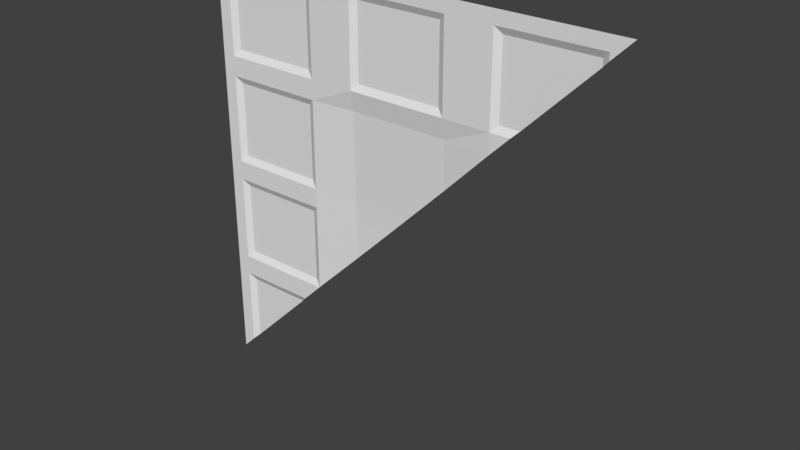 # Source: flight2_2_slice45.blend  (saved by Blender 2.78.0; exported with 4.5.12 LTS)
import bpy
from mathutils import Matrix  # noqa: F401  (used for matrix-valued properties, if any)

bpy.ops.wm.read_factory_settings(use_empty=True)
scene = bpy.context.scene
scene.name = 'Scene'

# ---- collections
col_collection_1 = bpy.data.collections.new('Collection 1'); scene.collection.children.link(col_collection_1)

# ---- materials (node trees are filled in below, after node groups)
mat_flight2_2 = bpy.data.materials.new('flight2_2')
mat_flight2_2.alpha_threshold = 0.0
mat_flight2_2.use_transparent_shadow = False
mat_flight2_2.roughness = 0.5

# ---- material node trees

# ---- world
world_world = bpy.data.worlds.new('World'); scene.world = world_world
world_world.color = (0.05088, 0.05088, 0.05088)
world_world.use_sun_shadow = False
world_world.sun_shadow_jitter_overblur = 0.0
world_world.cycles.sampling_method = 'MANUAL'

# ---- meshes
me_flight2_2_slice45_meshdata = bpy.data.meshes.new('flight2_2_slice45_meshdata')
me_flight2_2_slice45_meshdata.from_pydata([(-1.28, 1.28, -1.28), (-1.28, 1.28, 1.28), (1.28, 1.28, 1.28), (-0.5975, 1.28, 1.28), (-1.201, 1.28, 1.28), (0.2796, 1.28, 1.28), (-0.3216, 1.28, 1.28), (0.5605, 1.28, 1.28), (1.159, 1.28, 1.28), (-1.28, 1.28, 1.201), (-0.6375, 1.3, 1.161), (-1.161, 1.3, 1.161), (0.2396, 1.3, 1.161), (-0.2816, 1.3, 1.161), (0.6005, 1.3, 1.161), (1.119, 1.3, 1.161), (-1.28, 1.28, 0.6794), (-0.6375, 1.3, 0.7194), (-1.161, 1.3, 0.7194), (0.2396, 1.3, 0.7194), (-0.2816, 1.3, 0.7194), (0.6005, 1.3, 0.7194), (-1.28, 1.28, 0.5612), (-0.6375, 1.3, 0.5212), (-1.161, 1.3, 0.5212), (0.2796, 1.3, 0.5612), (-0.3216, 1.3, 0.5612), (-1.28, 1.28, 0.03446), (-0.6375, 1.3, 0.07446), (-1.161, 1.3, 0.07446), (-0.3216, 1.31, 0.03446), (-1.28, 1.28, -0.08123), (-0.6375, 1.3, -0.1212), (-1.161, 1.3, -0.1212), (-0.3216, 1.31, -0.08123), (-1.28, 1.28, -0.6017), (-0.6375, 1.3, -0.5617), (-1.161, 1.3, -0.5617), (-1.28, 1.28, -1.245), (-1.161, 1.3, -0.7605), (-1.28, 1.28, -0.7205), (-0.5975, 1.28, 0.6794), (-0.5975, 1.28, 1.201), (-1.201, 1.28, 0.6794), (-1.201, 1.28, 1.201), (0.2796, 1.28, 0.6794), (0.2796, 1.28, 1.201), (-0.3216, 1.28, 0.6794), (-0.3216, 1.28, 1.201), (0.5605, 1.28, 0.6794), (0.5605, 1.28, 1.201), (1.159, 1.28, 1.201), (-0.5975, 1.28, 0.03446), (-0.5975, 1.28, 0.5612), (-1.201, 1.28, 0.03446), (-1.201, 1.28, 0.5612), (0.5605, 1.28, 0.5612), (-0.5975, 1.28, -0.08123), (-1.201, 1.28, -0.6017), (-1.201, 1.28, -0.08123), (-1.201, 1.28, -0.7205), (1.28, 1.3, 1.28), (-1.28, 1.3, -1.28), (-0.08123, 1.31, -0.08123), (-1.245, 1.28, -1.245), (0.2796, 1.305, 0.2796), (-0.6017, 1.28, -0.6017), (-1.161, 1.3, -1.161), (0.6794, 1.28, 0.6794), (-0.7605, 1.3, -0.7605), (-0.3216, 1.305, -0.3216), (1.119, 1.3, 1.119), (-0.5975, 1.28, -0.5975), (0.03446, 1.31, 0.03446), (-0.7205, 1.28, -0.7205), (1.159, 1.28, 1.159), (0.7194, 1.3, 0.7194), (1.201, 1.28, 1.201), (-1.201, 1.28, -1.201), (-0.5996, 1.281, -0.5996)], [], [(51, 77, 2, 8), (44, 42, 3, 4), (9, 44, 4, 1), (48, 46, 5, 6), (42, 48, 6, 3), (46, 50, 7, 5), (50, 51, 8, 7), (21, 76, 71, 15, 14), (45, 49, 50, 46), (41, 47, 48, 42), (20, 19, 12, 13), (16, 43, 44, 9), (18, 17, 10, 11), (55, 53, 41, 43), (22, 55, 43, 16), (26, 25, 45, 47), (53, 26, 47, 41), (25, 56, 49, 45), (52, 30, 26, 53), (30, 73, 65, 25, 26), (27, 54, 55, 22), (29, 28, 23, 24), (59, 57, 52, 54), (31, 59, 54, 27), (34, 63, 73, 30), (57, 34, 30, 52), (35, 58, 59, 31), (37, 36, 32, 33), (60, 74, 66, 58), (40, 60, 58, 35), (61, 2, 77, 75, 71), (65, 76, 68, 56), (69, 70, 72, 79, 66, 74), (38, 64, 78, 60, 40), (10, 17, 41, 42), (18, 11, 44, 43), (12, 19, 45, 46), (20, 13, 48, 47), (21, 14, 50, 49), (15, 71, 75, 51), (14, 15, 51, 50), (13, 12, 46, 48), (11, 10, 42, 44), (17, 18, 43, 41), (19, 20, 47, 45), (23, 28, 52, 53), (29, 24, 55, 54), (24, 23, 53, 55), (28, 29, 54, 52), (32, 36, 79, 72, 57), (37, 33, 59, 58), (33, 32, 57, 59), (36, 37, 58, 66, 79), (39, 69, 74, 60), (64, 38, 0), (68, 49, 56), (65, 56, 25), (67, 69, 39), (70, 63, 34), (72, 70, 34, 57), (75, 77, 51), (78, 67, 39, 60), (0, 62, 67, 78, 64), (68, 76, 21, 49)])
_uv = me_flight2_2_slice45_meshdata.uv_layers.new(name='UVMap')
_uv.uv.foreach_set('vector', [0.9528, 0.9692, 0.9692, 0.9692, 1.0, 1.0, 0.9528, 1.0, 0.03091, 0.9692, 0.2666, 0.9692, 0.2666, 1.0, 0.03091, 1.0, 0.0, 0.9692, 0.03091, 0.9692, 0.03091, 1.0, 0.0, 1.0, 0.3744, 0.9692, 0.6092, 0.9692, 0.6092, 1.0, 0.3744, 1.0, 0.2666, 0.9692, 0.3744, 0.9692, 0.3744, 1.0, 0.2666, 1.0, 0.6092, 0.9692, 0.719, 0.9692, 0.719, 1.0, 0.6092, 1.0, 0.719, 0.9692, 0.9528, 0.9692, 0.9528, 1.0, 0.719, 1.0, 0.7346, 0.781, 0.781, 0.781, 0.9372, 0.9372, 0.9372, 0.9536, 0.7346, 0.9536, 0.6092, 0.7654, 0.719, 0.7654, 0.719, 0.9692, 0.6092, 0.9692, 0.2666, 0.7654, 0.3744, 0.7654, 0.3744, 0.9692, 0.2666, 0.9692, 0.39, 0.781, 0.5936, 0.781, 0.5936, 0.9536, 0.39, 0.9536, 0.0, 0.7654, 0.03091, 0.7654, 0.03091, 0.9692, 0.0, 0.9692, 0.04653, 0.781, 0.251, 0.781, 0.251, 0.9536, 0.04653, 0.9536, 0.03091, 0.7192, 0.2666, 0.7192, 0.2666, 0.7654, 0.03091, 0.7654, 0.0, 0.7192, 0.03091, 0.7192, 0.03091, 0.7654, 0.0, 0.7654, 0.3744, 0.7192, 0.6092, 0.7192, 0.6092, 0.7654, 0.3744, 0.7654, 0.2666, 0.7192, 0.3744, 0.7192, 0.3744, 0.7654, 0.2666, 0.7654, 0.6092, 0.7192, 0.719, 0.7192, 0.719, 0.7654, 0.6092, 0.7654, 0.2666, 0.5135, 0.3744, 0.5135, 0.3744, 0.7192, 0.2666, 0.7192, 0.3744, 0.5135, 0.5135, 0.5135, 0.6092, 0.6092, 0.6092, 0.7192, 0.3744, 0.7192, 0.0, 0.5135, 0.03091, 0.5135, 0.03091, 0.7192, 0.0, 0.7192, 0.04653, 0.5291, 0.251, 0.5291, 0.251, 0.7036, 0.04653, 0.7036, 0.03091, 0.4683, 0.2666, 0.4683, 0.2666, 0.5135, 0.03091, 0.5135, 0.0, 0.4683, 0.03091, 0.4683, 0.03091, 0.5135, 0.0, 0.5135, 0.3744, 0.4683, 0.4683, 0.4683, 0.5135, 0.5135, 0.3744, 0.5135, 0.2666, 0.4683, 0.3744, 0.4683, 0.3744, 0.5135, 0.2666, 0.5135, 0.0, 0.265, 0.03091, 0.265, 0.03091, 0.4683, 0.0, 0.4683, 0.04653, 0.2806, 0.251, 0.2806, 0.251, 0.4526, 0.04653, 0.4526, 0.03091, 0.2185, 0.2185, 0.2185, 0.265, 0.265, 0.03091, 0.265, 0.0, 0.2185, 0.03091, 0.2185, 0.03091, 0.265, 0.0, 0.265, 1.0, 1.0, 1.0, 1.0, 0.9692, 0.9692, 0.9528, 0.9528, 0.9372, 0.9372, 0.6092, 0.6092, 0.781, 0.781, 0.7654, 0.7654, 0.719, 0.7192, 0.2029, 0.2029, 0.3744, 0.3744, 0.2666, 0.2666, 0.2658, 0.2658, 0.265, 0.265, 0.2185, 0.2185, 0.0, 0.01354, 0.01354, 0.01354, 0.03091, 0.03091, 0.03091, 0.2185, 0.0, 0.2185, 0.251, 0.9536, 0.251, 0.781, 0.2666, 0.7654, 0.2666, 0.9692, 0.04653, 0.781, 0.04653, 0.9536, 0.03091, 0.9692, 0.03091, 0.7654, 0.5936, 0.9536, 0.5936, 0.781, 0.6092, 0.7654, 0.6092, 0.9692, 0.39, 0.781, 0.39, 0.9536, 0.3744, 0.9692, 0.3744, 0.7654, 0.7346, 0.781, 0.7346, 0.9536, 0.719, 0.9692, 0.719, 0.7654, 0.9372, 0.9536, 0.9372, 0.9372, 0.9528, 0.9528, 0.9528, 0.9692, 0.7346, 0.9536, 0.9372, 0.9536, 0.9528, 0.9692, 0.719, 0.9692, 0.39, 0.9536, 0.5936, 0.9536, 0.6092, 0.9692, 0.3744, 0.9692, 0.04653, 0.9536, 0.251, 0.9536, 0.2666, 0.9692, 0.03091, 0.9692, 0.251, 0.781, 0.04653, 0.781, 0.03091, 0.7654, 0.2666, 0.7654, 0.5936, 0.781, 0.39, 0.781, 0.3744, 0.7654, 0.6092, 0.7654, 0.251, 0.7036, 0.251, 0.5291, 0.2666, 0.5135, 0.2666, 0.7192, 0.04653, 0.5291, 0.04653, 0.7036, 0.03091, 0.7192, 0.03091, 0.5135, 0.04653, 0.7036, 0.251, 0.7036, 0.2666, 0.7192, 0.03091, 0.7192, 0.251, 0.5291, 0.04653, 0.5291, 0.03091, 0.5135, 0.2666, 0.5135, 0.251, 0.4526, 0.251, 0.2806, 0.2658, 0.2658, 0.2666, 0.2666, 0.2666, 0.4683, 0.04653, 0.2806, 0.04653, 0.4526, 0.03091, 0.4683, 0.03091, 0.265, 0.04653, 0.4526, 0.251, 0.4526, 0.2666, 0.4683, 0.03091, 0.4683, 0.251, 0.2806, 0.04653, 0.2806, 0.03091, 0.265, 0.265, 0.265, 0.2658, 0.2658, 0.04653, 0.2029, 0.2029, 0.2029, 0.2185, 0.2185, 0.03091, 0.2185, 0.01354, 0.01354, 0.0, 0.01354, 0.0, 0.0, 0.7654, 0.7654, 0.719, 0.7654, 0.719, 0.7192, 0.6092, 0.6092, 0.719, 0.7192, 0.6092, 0.7192, 0.04653, 0.04653, 0.2029, 0.2029, 0.04653, 0.2029, 0.3744, 0.3744, 0.4683, 0.4683, 0.3744, 0.4683, 0.2666, 0.2666, 0.3744, 0.3744, 0.3744, 0.4683, 0.2666, 0.4683, 0.9528, 0.9528, 0.9692, 0.9692, 0.9528, 0.9692, 0.03091, 0.03091, 0.04653, 0.04653, 0.04653, 0.2029, 0.03091, 0.2185, 0.0, 0.0, 0.0, 0.0, 0.04653, 0.04653, 0.03091, 0.03091, 0.01354, 0.01354, 0.7654, 0.7654, 0.781, 0.781, 0.7346, 0.781, 0.719, 0.7654])
me_flight2_2_slice45_meshdata.materials.append(mat_flight2_2)
me_flight2_2_slice45_meshdata.use_remesh_preserve_volume = False
me_flight2_2_slice45_meshdata.use_remesh_preserve_attributes = False
me_flight2_2_slice45_meshdata.use_mirror_vertex_groups = False
me_flight2_2_slice45_meshdata.update()

# ---- objects
ob_flight2_2_slice45_mesh = bpy.data.objects.new('flight2_2_slice45_mesh', me_flight2_2_slice45_meshdata)

# ---- transforms, parenting, visibility, modifiers, constraints
ob_flight2_2_slice45_mesh.location = (0.0, 0.0, 0.0)
ob_flight2_2_slice45_mesh.lineart.crease_threshold = 0.0

# ---- collection membership
col_collection_1.objects.link(ob_flight2_2_slice45_mesh)

# ---- scene / render settings (as saved in the file)
scene.frame_start = 1; scene.frame_end = 2; scene.frame_set(1)
scene.render.engine = 'BLENDER_EEVEE_NEXT'
scene.render.resolution_percentage = 50
scene.render.dither_intensity = 0.0
scene.cycles.use_denoising = False
scene.cycles.samples = 128
scene.cycles.sampling_pattern = 'TABULATED_SOBOL'
scene.cycles.light_sampling_threshold = 0.0
scene.cycles.use_adaptive_sampling = False
scene.cycles.use_light_tree = False
scene.cycles.blur_glossy = 0.0
scene.cycles.sample_clamp_indirect = 0.0
scene.view_settings.view_transform = 'Standard'
bpy.context.view_layer.update()

# ---- added for rendering (the .blend has no active camera and no usable light): camera, sun
cam_auto = bpy.data.cameras.new('AutoCamera')
cam_auto.lens = 50.0
cam_auto.sensor_width = 36.0
cam_auto.clip_end = 1000.0
ob_auto_camera = bpy.data.objects.new('AutoCamera', cam_auto)
scene.collection.objects.link(ob_auto_camera)
ob_auto_camera.location = (3.34979, -2.72474, 2.67983)
ob_auto_camera.rotation_euler = (1.09748, -7.21219e-08, 0.694738)
scene.camera = ob_auto_camera
light_auto_sun = bpy.data.lights.new('AutoSun', 'SUN')
light_auto_sun.energy = 3.0
light_auto_sun.angle = 0.0523599
ob_auto_sun = bpy.data.objects.new('AutoSun', light_auto_sun)
scene.collection.objects.link(ob_auto_sun)
ob_auto_sun.rotation_euler = (0.872665, 0.174533, 0.523599)
bpy.context.view_layer.update()

